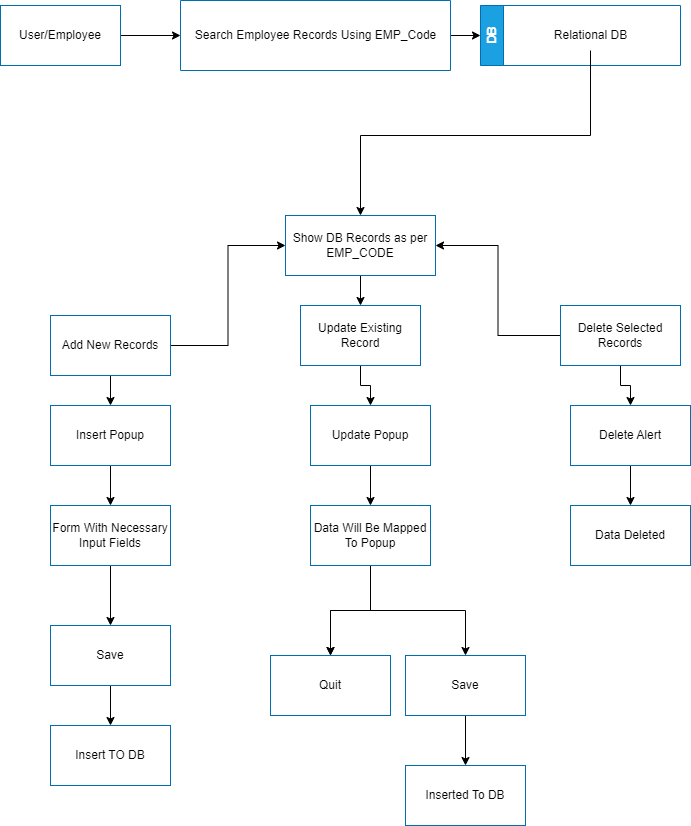

The diagram above was exported from draw.io. Its source (the exported page's mxGraphModel, read from the mxfile embedded in the PNG):
<mxGraphModel dx="971" dy="569" grid="1" gridSize="10" guides="1" tooltips="1" connect="1" arrows="1" fold="1" page="1" pageScale="1" pageWidth="850" pageHeight="1100" math="0" shadow="0">
  <root>
    <mxCell id="0" />
    <mxCell id="1" parent="0" />
    <mxCell id="WtRMNbo-DEeXe2m--EaO-3" style="edgeStyle=orthogonalEdgeStyle;rounded=0;orthogonalLoop=1;jettySize=auto;html=1;exitX=1;exitY=0.5;exitDx=0;exitDy=0;entryX=0;entryY=0.5;entryDx=0;entryDy=0;" parent="1" source="WtRMNbo-DEeXe2m--EaO-2" target="WtRMNbo-DEeXe2m--EaO-4" edge="1">
      <mxGeometry relative="1" as="geometry">
        <mxPoint x="190" y="60" as="targetPoint" />
      </mxGeometry>
    </mxCell>
    <mxCell id="WtRMNbo-DEeXe2m--EaO-2" value="User/Employee" style="rounded=0;whiteSpace=wrap;html=1;fillColor=none;fontColor=#000000;strokeColor=#006EAF;" parent="1" vertex="1">
      <mxGeometry x="20" y="30" width="120" height="60" as="geometry" />
    </mxCell>
    <mxCell id="WtRMNbo-DEeXe2m--EaO-7" style="edgeStyle=orthogonalEdgeStyle;rounded=0;orthogonalLoop=1;jettySize=auto;html=1;exitX=1;exitY=0.5;exitDx=0;exitDy=0;entryX=0;entryY=0.5;entryDx=0;entryDy=0;" parent="1" source="WtRMNbo-DEeXe2m--EaO-4" target="WtRMNbo-DEeXe2m--EaO-8" edge="1">
      <mxGeometry relative="1" as="geometry">
        <mxPoint x="490" y="60" as="targetPoint" />
      </mxGeometry>
    </mxCell>
    <mxCell id="WtRMNbo-DEeXe2m--EaO-4" value="" style="swimlane;startSize=0;fillColor=#1ba1e2;fontColor=#ffffff;strokeColor=#006EAF;" parent="1" vertex="1">
      <mxGeometry x="200" y="25" width="270" height="70" as="geometry">
        <mxRectangle x="200" y="25" width="50" height="40" as="alternateBounds" />
      </mxGeometry>
    </mxCell>
    <mxCell id="WtRMNbo-DEeXe2m--EaO-5" value="Search Employee Records Using EMP_Code" style="text;html=1;align=center;verticalAlign=middle;resizable=0;points=[];autosize=1;fontColor=#000000;" parent="WtRMNbo-DEeXe2m--EaO-4" vertex="1">
      <mxGeometry x="5" y="20" width="260" height="30" as="geometry" />
    </mxCell>
    <mxCell id="WtRMNbo-DEeXe2m--EaO-8" value="DB" style="swimlane;horizontal=0;whiteSpace=wrap;html=1;fillColor=#1ba1e2;fontColor=#ffffff;strokeColor=#006EAF;" parent="1" vertex="1">
      <mxGeometry x="500" y="30" width="200" height="60" as="geometry" />
    </mxCell>
    <mxCell id="WtRMNbo-DEeXe2m--EaO-9" value="Relational DB" style="text;html=1;align=center;verticalAlign=middle;resizable=0;points=[];autosize=1;strokeColor=none;fillColor=none;fontColor=#000000;" parent="WtRMNbo-DEeXe2m--EaO-8" vertex="1">
      <mxGeometry x="60" y="15" width="100" height="30" as="geometry" />
    </mxCell>
    <mxCell id="nT1Izug67XhqT8FALUst-9" value="" style="edgeStyle=orthogonalEdgeStyle;rounded=0;orthogonalLoop=1;jettySize=auto;html=1;" parent="1" source="WtRMNbo-DEeXe2m--EaO-10" target="WtRMNbo-DEeXe2m--EaO-13" edge="1">
      <mxGeometry relative="1" as="geometry" />
    </mxCell>
    <mxCell id="WtRMNbo-DEeXe2m--EaO-10" value="Show DB Records as per EMP_CODE" style="rounded=0;whiteSpace=wrap;html=1;fillColor=none;fontColor=#000000;strokeColor=#006EAF;" parent="1" vertex="1">
      <mxGeometry x="305" y="240" width="150" height="60" as="geometry" />
    </mxCell>
    <mxCell id="WtRMNbo-DEeXe2m--EaO-15" style="edgeStyle=orthogonalEdgeStyle;rounded=0;orthogonalLoop=1;jettySize=auto;html=1;entryX=0;entryY=0.5;entryDx=0;entryDy=0;" parent="1" source="WtRMNbo-DEeXe2m--EaO-12" target="WtRMNbo-DEeXe2m--EaO-10" edge="1">
      <mxGeometry relative="1" as="geometry" />
    </mxCell>
    <mxCell id="nT1Izug67XhqT8FALUst-2" value="" style="edgeStyle=orthogonalEdgeStyle;rounded=0;orthogonalLoop=1;jettySize=auto;html=1;" parent="1" source="WtRMNbo-DEeXe2m--EaO-12" target="WtRMNbo-DEeXe2m--EaO-18" edge="1">
      <mxGeometry relative="1" as="geometry" />
    </mxCell>
    <mxCell id="WtRMNbo-DEeXe2m--EaO-12" value="Add New Records" style="rounded=0;whiteSpace=wrap;html=1;fillColor=none;fontColor=#000000;strokeColor=#006EAF;" parent="1" vertex="1">
      <mxGeometry x="70" y="340" width="120" height="60" as="geometry" />
    </mxCell>
    <mxCell id="nT1Izug67XhqT8FALUst-8" value="" style="edgeStyle=orthogonalEdgeStyle;rounded=0;orthogonalLoop=1;jettySize=auto;html=1;" parent="1" source="WtRMNbo-DEeXe2m--EaO-13" target="WtRMNbo-DEeXe2m--EaO-20" edge="1">
      <mxGeometry relative="1" as="geometry" />
    </mxCell>
    <mxCell id="WtRMNbo-DEeXe2m--EaO-13" value="Update Existing Record" style="rounded=0;whiteSpace=wrap;html=1;fillColor=none;fontColor=#000000;strokeColor=#006EAF;" parent="1" vertex="1">
      <mxGeometry x="320" y="330" width="120" height="60" as="geometry" />
    </mxCell>
    <mxCell id="WtRMNbo-DEeXe2m--EaO-17" style="edgeStyle=orthogonalEdgeStyle;rounded=0;orthogonalLoop=1;jettySize=auto;html=1;entryX=1;entryY=0.5;entryDx=0;entryDy=0;" parent="1" source="WtRMNbo-DEeXe2m--EaO-14" target="WtRMNbo-DEeXe2m--EaO-10" edge="1">
      <mxGeometry relative="1" as="geometry" />
    </mxCell>
    <mxCell id="nT1Izug67XhqT8FALUst-11" value="" style="edgeStyle=orthogonalEdgeStyle;rounded=0;orthogonalLoop=1;jettySize=auto;html=1;" parent="1" source="WtRMNbo-DEeXe2m--EaO-14" target="WtRMNbo-DEeXe2m--EaO-22" edge="1">
      <mxGeometry relative="1" as="geometry" />
    </mxCell>
    <mxCell id="WtRMNbo-DEeXe2m--EaO-14" value="Delete Selected Records" style="rounded=0;whiteSpace=wrap;html=1;fillColor=none;fontColor=#000000;strokeColor=#006EAF;" parent="1" vertex="1">
      <mxGeometry x="580" y="330" width="120" height="60" as="geometry" />
    </mxCell>
    <mxCell id="nT1Izug67XhqT8FALUst-3" value="" style="edgeStyle=orthogonalEdgeStyle;rounded=0;orthogonalLoop=1;jettySize=auto;html=1;" parent="1" source="WtRMNbo-DEeXe2m--EaO-18" target="WtRMNbo-DEeXe2m--EaO-28" edge="1">
      <mxGeometry relative="1" as="geometry" />
    </mxCell>
    <mxCell id="WtRMNbo-DEeXe2m--EaO-18" value="Insert Popup" style="rounded=0;whiteSpace=wrap;html=1;fillColor=none;fontColor=#000000;strokeColor=#006EAF;" parent="1" vertex="1">
      <mxGeometry x="70" y="430" width="120" height="60" as="geometry" />
    </mxCell>
    <mxCell id="nT1Izug67XhqT8FALUst-7" value="" style="edgeStyle=orthogonalEdgeStyle;rounded=0;orthogonalLoop=1;jettySize=auto;html=1;" parent="1" source="WtRMNbo-DEeXe2m--EaO-20" target="WtRMNbo-DEeXe2m--EaO-26" edge="1">
      <mxGeometry relative="1" as="geometry" />
    </mxCell>
    <mxCell id="WtRMNbo-DEeXe2m--EaO-20" value="Update Popup" style="rounded=0;whiteSpace=wrap;html=1;fillColor=none;fontColor=#000000;strokeColor=#006EAF;" parent="1" vertex="1">
      <mxGeometry x="330" y="430" width="120" height="60" as="geometry" />
    </mxCell>
    <mxCell id="nT1Izug67XhqT8FALUst-10" value="" style="edgeStyle=orthogonalEdgeStyle;rounded=0;orthogonalLoop=1;jettySize=auto;html=1;" parent="1" source="WtRMNbo-DEeXe2m--EaO-22" target="WtRMNbo-DEeXe2m--EaO-24" edge="1">
      <mxGeometry relative="1" as="geometry" />
    </mxCell>
    <mxCell id="WtRMNbo-DEeXe2m--EaO-22" value="Delete Alert" style="rounded=0;whiteSpace=wrap;html=1;fillColor=none;fontColor=#000000;strokeColor=#006EAF;" parent="1" vertex="1">
      <mxGeometry x="590" y="430" width="120" height="60" as="geometry" />
    </mxCell>
    <mxCell id="WtRMNbo-DEeXe2m--EaO-24" value="Data Deleted" style="rounded=0;whiteSpace=wrap;html=1;fillColor=none;fontColor=#000000;strokeColor=#006EAF;" parent="1" vertex="1">
      <mxGeometry x="590" y="530" width="120" height="60" as="geometry" />
    </mxCell>
    <mxCell id="WtRMNbo-DEeXe2m--EaO-32" value="" style="edgeStyle=orthogonalEdgeStyle;rounded=0;orthogonalLoop=1;jettySize=auto;html=1;" parent="1" source="WtRMNbo-DEeXe2m--EaO-26" target="WtRMNbo-DEeXe2m--EaO-30" edge="1">
      <mxGeometry relative="1" as="geometry" />
    </mxCell>
    <mxCell id="WtRMNbo-DEeXe2m--EaO-33" value="" style="edgeStyle=orthogonalEdgeStyle;rounded=0;orthogonalLoop=1;jettySize=auto;html=1;" parent="1" source="WtRMNbo-DEeXe2m--EaO-26" target="WtRMNbo-DEeXe2m--EaO-30" edge="1">
      <mxGeometry relative="1" as="geometry" />
    </mxCell>
    <mxCell id="nT1Izug67XhqT8FALUst-6" style="edgeStyle=orthogonalEdgeStyle;rounded=0;orthogonalLoop=1;jettySize=auto;html=1;" parent="1" source="WtRMNbo-DEeXe2m--EaO-26" target="WtRMNbo-DEeXe2m--EaO-31" edge="1">
      <mxGeometry relative="1" as="geometry" />
    </mxCell>
    <mxCell id="WtRMNbo-DEeXe2m--EaO-26" value="Data Will Be Mapped To Popup" style="rounded=0;whiteSpace=wrap;html=1;fillColor=none;fontColor=#000000;strokeColor=#006EAF;" parent="1" vertex="1">
      <mxGeometry x="330" y="530" width="120" height="60" as="geometry" />
    </mxCell>
    <mxCell id="nT1Izug67XhqT8FALUst-4" value="" style="edgeStyle=orthogonalEdgeStyle;rounded=0;orthogonalLoop=1;jettySize=auto;html=1;" parent="1" source="WtRMNbo-DEeXe2m--EaO-28" target="WtRMNbo-DEeXe2m--EaO-37" edge="1">
      <mxGeometry relative="1" as="geometry" />
    </mxCell>
    <mxCell id="WtRMNbo-DEeXe2m--EaO-28" value="Form With Necessary Input Fields" style="rounded=0;whiteSpace=wrap;html=1;fillColor=none;fontColor=#000000;strokeColor=#006EAF;" parent="1" vertex="1">
      <mxGeometry x="70" y="530" width="120" height="60" as="geometry" />
    </mxCell>
    <mxCell id="WtRMNbo-DEeXe2m--EaO-30" value="Quit" style="rounded=0;whiteSpace=wrap;html=1;fillColor=none;fontColor=#000000;strokeColor=#006EAF;" parent="1" vertex="1">
      <mxGeometry x="290" y="680" width="120" height="60" as="geometry" />
    </mxCell>
    <mxCell id="WtRMNbo-DEeXe2m--EaO-36" value="" style="edgeStyle=orthogonalEdgeStyle;rounded=0;orthogonalLoop=1;jettySize=auto;html=1;" parent="1" source="WtRMNbo-DEeXe2m--EaO-31" target="WtRMNbo-DEeXe2m--EaO-35" edge="1">
      <mxGeometry relative="1" as="geometry" />
    </mxCell>
    <mxCell id="WtRMNbo-DEeXe2m--EaO-31" value="Save" style="rounded=0;whiteSpace=wrap;html=1;fillColor=none;fontColor=#000000;strokeColor=#006EAF;" parent="1" vertex="1">
      <mxGeometry x="425" y="680" width="120" height="60" as="geometry" />
    </mxCell>
    <mxCell id="WtRMNbo-DEeXe2m--EaO-35" value="Inserted To DB" style="rounded=0;whiteSpace=wrap;html=1;fillColor=none;fontColor=#000000;strokeColor=#006EAF;" parent="1" vertex="1">
      <mxGeometry x="425" y="790" width="120" height="60" as="geometry" />
    </mxCell>
    <mxCell id="nT1Izug67XhqT8FALUst-5" value="" style="edgeStyle=orthogonalEdgeStyle;rounded=0;orthogonalLoop=1;jettySize=auto;html=1;" parent="1" source="WtRMNbo-DEeXe2m--EaO-37" target="WtRMNbo-DEeXe2m--EaO-39" edge="1">
      <mxGeometry relative="1" as="geometry" />
    </mxCell>
    <mxCell id="WtRMNbo-DEeXe2m--EaO-37" value="Save" style="rounded=0;whiteSpace=wrap;html=1;fillColor=none;fontColor=#000000;strokeColor=#006EAF;" parent="1" vertex="1">
      <mxGeometry x="70" y="650" width="120" height="60" as="geometry" />
    </mxCell>
    <mxCell id="WtRMNbo-DEeXe2m--EaO-39" value="Insert TO DB" style="rounded=0;whiteSpace=wrap;html=1;fillColor=none;fontColor=#000000;strokeColor=#006EAF;" parent="1" vertex="1">
      <mxGeometry x="70" y="750" width="120" height="60" as="geometry" />
    </mxCell>
    <mxCell id="WtRMNbo-DEeXe2m--EaO-42" style="edgeStyle=orthogonalEdgeStyle;rounded=0;orthogonalLoop=1;jettySize=auto;html=1;" parent="1" source="WtRMNbo-DEeXe2m--EaO-9" target="WtRMNbo-DEeXe2m--EaO-10" edge="1">
      <mxGeometry relative="1" as="geometry">
        <Array as="points">
          <mxPoint x="610" y="160" />
          <mxPoint x="380" y="160" />
        </Array>
        <mxPoint x="430" y="160" as="targetPoint" />
      </mxGeometry>
    </mxCell>
  </root>
</mxGraphModel>